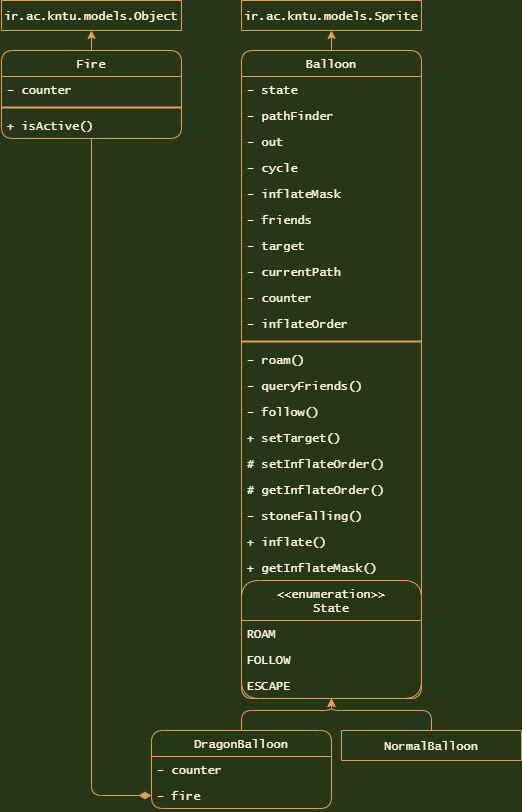

The diagram above was exported from draw.io. Its source (the exported page's mxGraphModel, read from the mxfile embedded in the PNG):
<mxGraphModel dx="820" dy="1129" grid="1" gridSize="10" guides="1" tooltips="1" connect="1" arrows="1" fold="1" page="1" pageScale="1" pageWidth="1169" pageHeight="827" background="#283618" math="0" shadow="0">
  <root>
    <mxCell id="0" />
    <mxCell id="1" parent="0" />
    <mxCell id="43" value="ir.ac.kntu.models.Sprite" style="swimlane;fontStyle=0;childLayout=stackLayout;horizontal=1;startSize=30;fillColor=none;horizontalStack=0;resizeParent=1;resizeParentMax=0;resizeLast=0;collapsible=1;marginBottom=0;strokeColor=#DDA15E;fontColor=#FEFAE0;fontFamily=Lucida Console;align=center;arcSize=0;rounded=1;" parent="1" vertex="1">
      <mxGeometry x="860" y="10" width="180" height="30" as="geometry" />
    </mxCell>
    <mxCell id="150" value="ir.ac.kntu.models.Object" style="swimlane;fontStyle=0;childLayout=stackLayout;horizontal=1;startSize=30;fillColor=none;horizontalStack=0;resizeParent=1;resizeParentMax=0;resizeLast=0;collapsible=1;marginBottom=0;strokeColor=#DDA15E;fontColor=#FEFAE0;fontFamily=Lucida Console;align=center;rounded=1;" parent="1" vertex="1">
      <mxGeometry x="620" y="10" width="180" height="30" as="geometry" />
    </mxCell>
    <mxCell id="247" style="edgeStyle=orthogonalEdgeStyle;curved=0;rounded=1;sketch=0;orthogonalLoop=1;jettySize=auto;html=1;fontColor=#FEFAE0;strokeColor=#DDA15E;fillColor=#BC6C25;" edge="1" parent="1" source="180" target="43">
      <mxGeometry relative="1" as="geometry" />
    </mxCell>
    <mxCell id="180" value="Balloon" style="swimlane;fontStyle=0;childLayout=stackLayout;horizontal=1;startSize=26;fillColor=none;horizontalStack=0;resizeParent=1;resizeParentMax=0;resizeLast=0;collapsible=1;marginBottom=0;strokeColor=#DDA15E;fontColor=#FEFAE0;fontFamily=Lucida Console;align=center;rounded=1;" parent="1" vertex="1">
      <mxGeometry x="860" y="60" width="180" height="648" as="geometry" />
    </mxCell>
    <mxCell id="181" value="- state" style="text;strokeColor=none;fillColor=none;align=left;verticalAlign=top;spacingLeft=4;spacingRight=4;overflow=hidden;rotatable=0;points=[[0,0.5],[1,0.5]];portConstraint=eastwest;fontColor=#FEFAE0;fontFamily=Lucida Console;rounded=1;" parent="180" vertex="1">
      <mxGeometry y="26" width="180" height="26" as="geometry" />
    </mxCell>
    <mxCell id="182" value="- pathFinder" style="text;strokeColor=none;fillColor=none;align=left;verticalAlign=top;spacingLeft=4;spacingRight=4;overflow=hidden;rotatable=0;points=[[0,0.5],[1,0.5]];portConstraint=eastwest;fontColor=#FEFAE0;fontFamily=Lucida Console;rounded=1;" parent="180" vertex="1">
      <mxGeometry y="52" width="180" height="26" as="geometry" />
    </mxCell>
    <mxCell id="183" value="- out" style="text;strokeColor=none;fillColor=none;align=left;verticalAlign=top;spacingLeft=4;spacingRight=4;overflow=hidden;rotatable=0;points=[[0,0.5],[1,0.5]];portConstraint=eastwest;fontColor=#FEFAE0;fontFamily=Lucida Console;rounded=1;" parent="180" vertex="1">
      <mxGeometry y="78" width="180" height="26" as="geometry" />
    </mxCell>
    <mxCell id="184" value="- cycle" style="text;strokeColor=none;fillColor=none;align=left;verticalAlign=top;spacingLeft=4;spacingRight=4;overflow=hidden;rotatable=0;points=[[0,0.5],[1,0.5]];portConstraint=eastwest;fontColor=#FEFAE0;fontFamily=Lucida Console;rounded=1;" parent="180" vertex="1">
      <mxGeometry y="104" width="180" height="26" as="geometry" />
    </mxCell>
    <mxCell id="185" value="- inflateMask" style="text;strokeColor=none;fillColor=none;align=left;verticalAlign=top;spacingLeft=4;spacingRight=4;overflow=hidden;rotatable=0;points=[[0,0.5],[1,0.5]];portConstraint=eastwest;fontColor=#FEFAE0;fontFamily=Lucida Console;rounded=1;" parent="180" vertex="1">
      <mxGeometry y="130" width="180" height="26" as="geometry" />
    </mxCell>
    <mxCell id="186" value="- friends" style="text;strokeColor=none;fillColor=none;align=left;verticalAlign=top;spacingLeft=4;spacingRight=4;overflow=hidden;rotatable=0;points=[[0,0.5],[1,0.5]];portConstraint=eastwest;fontColor=#FEFAE0;fontFamily=Lucida Console;rounded=1;" parent="180" vertex="1">
      <mxGeometry y="156" width="180" height="26" as="geometry" />
    </mxCell>
    <mxCell id="187" value="- target" style="text;strokeColor=none;fillColor=none;align=left;verticalAlign=top;spacingLeft=4;spacingRight=4;overflow=hidden;rotatable=0;points=[[0,0.5],[1,0.5]];portConstraint=eastwest;fontColor=#FEFAE0;fontFamily=Lucida Console;rounded=1;" parent="180" vertex="1">
      <mxGeometry y="182" width="180" height="26" as="geometry" />
    </mxCell>
    <mxCell id="189" value="- currentPath" style="text;strokeColor=none;fillColor=none;align=left;verticalAlign=top;spacingLeft=4;spacingRight=4;overflow=hidden;rotatable=0;points=[[0,0.5],[1,0.5]];portConstraint=eastwest;fontColor=#FEFAE0;fontFamily=Lucida Console;rounded=1;" parent="180" vertex="1">
      <mxGeometry y="208" width="180" height="26" as="geometry" />
    </mxCell>
    <mxCell id="190" value="- counter" style="text;strokeColor=none;fillColor=none;align=left;verticalAlign=top;spacingLeft=4;spacingRight=4;overflow=hidden;rotatable=0;points=[[0,0.5],[1,0.5]];portConstraint=eastwest;fontColor=#FEFAE0;fontFamily=Lucida Console;rounded=1;" parent="180" vertex="1">
      <mxGeometry y="234" width="180" height="26" as="geometry" />
    </mxCell>
    <mxCell id="191" value="- inflateOrder" style="text;strokeColor=none;fillColor=none;align=left;verticalAlign=top;spacingLeft=4;spacingRight=4;overflow=hidden;rotatable=0;points=[[0,0.5],[1,0.5]];portConstraint=eastwest;fontColor=#FEFAE0;fontFamily=Lucida Console;rounded=1;" parent="180" vertex="1">
      <mxGeometry y="260" width="180" height="26" as="geometry" />
    </mxCell>
    <mxCell id="188" value="" style="line;strokeWidth=2;html=1;shadow=0;glass=0;sketch=0;fontFamily=Comic Sans MS;fontColor=#FEFAE0;fillColor=none;align=center;strokeColor=#DDA15E;labelBackgroundColor=#283618;rounded=1;" parent="180" vertex="1">
      <mxGeometry y="286" width="180" height="10" as="geometry" />
    </mxCell>
    <mxCell id="193" value="- roam()" style="text;strokeColor=none;fillColor=none;align=left;verticalAlign=top;spacingLeft=4;spacingRight=4;overflow=hidden;rotatable=0;points=[[0,0.5],[1,0.5]];portConstraint=eastwest;fontColor=#FEFAE0;fontFamily=Lucida Console;rounded=1;" parent="180" vertex="1">
      <mxGeometry y="296" width="180" height="26" as="geometry" />
    </mxCell>
    <mxCell id="192" value="- queryFriends()" style="text;strokeColor=none;fillColor=none;align=left;verticalAlign=top;spacingLeft=4;spacingRight=4;overflow=hidden;rotatable=0;points=[[0,0.5],[1,0.5]];portConstraint=eastwest;fontColor=#FEFAE0;fontFamily=Lucida Console;rounded=1;" parent="180" vertex="1">
      <mxGeometry y="322" width="180" height="26" as="geometry" />
    </mxCell>
    <mxCell id="194" value="- follow()" style="text;strokeColor=none;fillColor=none;align=left;verticalAlign=top;spacingLeft=4;spacingRight=4;overflow=hidden;rotatable=0;points=[[0,0.5],[1,0.5]];portConstraint=eastwest;fontColor=#FEFAE0;fontFamily=Lucida Console;rounded=1;" parent="180" vertex="1">
      <mxGeometry y="348" width="180" height="26" as="geometry" />
    </mxCell>
    <mxCell id="195" value="+ setTarget()" style="text;strokeColor=none;fillColor=none;align=left;verticalAlign=top;spacingLeft=4;spacingRight=4;overflow=hidden;rotatable=0;points=[[0,0.5],[1,0.5]];portConstraint=eastwest;fontColor=#FEFAE0;fontFamily=Lucida Console;rounded=1;" parent="180" vertex="1">
      <mxGeometry y="374" width="180" height="26" as="geometry" />
    </mxCell>
    <mxCell id="196" value="# setInflateOrder()" style="text;strokeColor=none;fillColor=none;align=left;verticalAlign=top;spacingLeft=4;spacingRight=4;overflow=hidden;rotatable=0;points=[[0,0.5],[1,0.5]];portConstraint=eastwest;fontColor=#FEFAE0;fontFamily=Lucida Console;rounded=1;" parent="180" vertex="1">
      <mxGeometry y="400" width="180" height="26" as="geometry" />
    </mxCell>
    <mxCell id="198" value="# getInflateOrder()" style="text;strokeColor=none;fillColor=none;align=left;verticalAlign=top;spacingLeft=4;spacingRight=4;overflow=hidden;rotatable=0;points=[[0,0.5],[1,0.5]];portConstraint=eastwest;fontColor=#FEFAE0;fontFamily=Lucida Console;rounded=1;" parent="180" vertex="1">
      <mxGeometry y="426" width="180" height="26" as="geometry" />
    </mxCell>
    <mxCell id="197" value="- stoneFalling()" style="text;strokeColor=none;fillColor=none;align=left;verticalAlign=top;spacingLeft=4;spacingRight=4;overflow=hidden;rotatable=0;points=[[0,0.5],[1,0.5]];portConstraint=eastwest;fontColor=#FEFAE0;fontFamily=Lucida Console;rounded=1;" parent="180" vertex="1">
      <mxGeometry y="452" width="180" height="26" as="geometry" />
    </mxCell>
    <mxCell id="199" value="+ inflate()" style="text;strokeColor=none;fillColor=none;align=left;verticalAlign=top;spacingLeft=4;spacingRight=4;overflow=hidden;rotatable=0;points=[[0,0.5],[1,0.5]];portConstraint=eastwest;fontColor=#FEFAE0;fontFamily=Lucida Console;rounded=1;" parent="180" vertex="1">
      <mxGeometry y="478" width="180" height="26" as="geometry" />
    </mxCell>
    <mxCell id="200" value="+ getInflateMask()" style="text;strokeColor=none;fillColor=none;align=left;verticalAlign=top;spacingLeft=4;spacingRight=4;overflow=hidden;rotatable=0;points=[[0,0.5],[1,0.5]];portConstraint=eastwest;fontColor=#FEFAE0;fontFamily=Lucida Console;rounded=1;" parent="180" vertex="1">
      <mxGeometry y="504" width="180" height="26" as="geometry" />
    </mxCell>
    <mxCell id="207" value="&lt;&lt;enumeration&gt;&gt;&#10;State" style="swimlane;fontStyle=0;childLayout=stackLayout;horizontal=1;startSize=40;fillColor=none;horizontalStack=0;resizeParent=1;resizeParentMax=0;resizeLast=0;collapsible=1;marginBottom=0;strokeColor=#DDA15E;fontColor=#FEFAE0;fontFamily=Lucida Console;align=center;rounded=1;" parent="180" vertex="1">
      <mxGeometry y="530" width="180" height="118" as="geometry" />
    </mxCell>
    <mxCell id="208" value="ROAM" style="text;strokeColor=none;fillColor=none;align=left;verticalAlign=top;spacingLeft=4;spacingRight=4;overflow=hidden;rotatable=0;points=[[0,0.5],[1,0.5]];portConstraint=eastwest;fontColor=#FEFAE0;fontFamily=Lucida Console;rounded=1;" parent="207" vertex="1">
      <mxGeometry y="40" width="180" height="26" as="geometry" />
    </mxCell>
    <mxCell id="209" value="FOLLOW" style="text;strokeColor=none;fillColor=none;align=left;verticalAlign=top;spacingLeft=4;spacingRight=4;overflow=hidden;rotatable=0;points=[[0,0.5],[1,0.5]];portConstraint=eastwest;fontColor=#FEFAE0;fontFamily=Lucida Console;rounded=1;" parent="207" vertex="1">
      <mxGeometry y="66" width="180" height="26" as="geometry" />
    </mxCell>
    <mxCell id="217" value="ESCAPE" style="text;strokeColor=none;fillColor=none;align=left;verticalAlign=top;spacingLeft=4;spacingRight=4;overflow=hidden;rotatable=0;points=[[0,0.5],[1,0.5]];portConstraint=eastwest;fontColor=#FEFAE0;fontFamily=Lucida Console;rounded=1;" parent="207" vertex="1">
      <mxGeometry y="92" width="180" height="26" as="geometry" />
    </mxCell>
    <mxCell id="249" style="edgeStyle=orthogonalEdgeStyle;curved=0;rounded=1;sketch=0;orthogonalLoop=1;jettySize=auto;html=1;fontColor=#FEFAE0;strokeColor=#DDA15E;fillColor=#BC6C25;" edge="1" parent="1" source="218" target="180">
      <mxGeometry relative="1" as="geometry" />
    </mxCell>
    <mxCell id="218" value="NormalBalloon" style="swimlane;fontStyle=0;childLayout=stackLayout;horizontal=1;startSize=30;fillColor=none;horizontalStack=0;resizeParent=1;resizeParentMax=0;resizeLast=0;collapsible=1;marginBottom=0;strokeColor=#DDA15E;fontColor=#FEFAE0;fontFamily=Lucida Console;align=center;rounded=1;" parent="1" vertex="1">
      <mxGeometry x="960" y="740" width="180" height="30" as="geometry" />
    </mxCell>
    <mxCell id="248" style="edgeStyle=orthogonalEdgeStyle;curved=0;rounded=1;sketch=0;orthogonalLoop=1;jettySize=auto;html=1;fontColor=#FEFAE0;strokeColor=#DDA15E;fillColor=#BC6C25;" edge="1" parent="1" source="232" target="180">
      <mxGeometry relative="1" as="geometry">
        <Array as="points">
          <mxPoint x="860" y="720" />
          <mxPoint x="950" y="720" />
        </Array>
      </mxGeometry>
    </mxCell>
    <mxCell id="232" value="DragonBalloon" style="swimlane;fontStyle=0;childLayout=stackLayout;horizontal=1;startSize=26;fillColor=none;horizontalStack=0;resizeParent=1;resizeParentMax=0;resizeLast=0;collapsible=1;marginBottom=0;strokeColor=#DDA15E;fontColor=#FEFAE0;fontFamily=Lucida Console;align=center;rounded=1;" parent="1" vertex="1">
      <mxGeometry x="770" y="740" width="180" height="78" as="geometry" />
    </mxCell>
    <mxCell id="233" value="- counter" style="text;strokeColor=none;fillColor=none;align=left;verticalAlign=top;spacingLeft=4;spacingRight=4;overflow=hidden;rotatable=0;points=[[0,0.5],[1,0.5]];portConstraint=eastwest;fontColor=#FEFAE0;fontFamily=Lucida Console;rounded=1;" parent="232" vertex="1">
      <mxGeometry y="26" width="180" height="26" as="geometry" />
    </mxCell>
    <mxCell id="234" value="- fire" style="text;strokeColor=none;fillColor=none;align=left;verticalAlign=top;spacingLeft=4;spacingRight=4;overflow=hidden;rotatable=0;points=[[0,0.5],[1,0.5]];portConstraint=eastwest;fontColor=#FEFAE0;fontFamily=Lucida Console;rounded=1;" parent="232" vertex="1">
      <mxGeometry y="52" width="180" height="26" as="geometry" />
    </mxCell>
    <mxCell id="246" style="edgeStyle=orthogonalEdgeStyle;curved=0;sketch=0;orthogonalLoop=1;jettySize=auto;html=1;fontColor=#FEFAE0;strokeColor=#DDA15E;fillColor=#BC6C25;labelBackgroundColor=#283618;" parent="1" source="242" target="150" edge="1">
      <mxGeometry relative="1" as="geometry" />
    </mxCell>
    <mxCell id="251" style="edgeStyle=orthogonalEdgeStyle;curved=0;rounded=1;sketch=0;orthogonalLoop=1;jettySize=auto;html=1;entryX=0;entryY=0.5;entryDx=0;entryDy=0;fontColor=#FEFAE0;strokeColor=#DDA15E;fillColor=#BC6C25;endArrow=diamondThin;endFill=1;endSize=10;" edge="1" parent="1" source="242" target="234">
      <mxGeometry relative="1" as="geometry" />
    </mxCell>
    <mxCell id="242" value="Fire" style="swimlane;fontStyle=0;childLayout=stackLayout;horizontal=1;startSize=26;fillColor=none;horizontalStack=0;resizeParent=1;resizeParentMax=0;resizeLast=0;collapsible=1;marginBottom=0;strokeColor=#DDA15E;fontColor=#FEFAE0;fontFamily=Lucida Console;align=center;rounded=1;" parent="1" vertex="1">
      <mxGeometry x="620" y="60" width="180" height="88" as="geometry" />
    </mxCell>
    <mxCell id="243" value="- counter" style="text;strokeColor=none;fillColor=none;align=left;verticalAlign=top;spacingLeft=4;spacingRight=4;overflow=hidden;rotatable=0;points=[[0,0.5],[1,0.5]];portConstraint=eastwest;fontColor=#FEFAE0;fontFamily=Lucida Console;rounded=1;" parent="242" vertex="1">
      <mxGeometry y="26" width="180" height="26" as="geometry" />
    </mxCell>
    <mxCell id="245" value="" style="line;strokeWidth=2;html=1;shadow=0;glass=0;sketch=0;fontFamily=Comic Sans MS;fontColor=#FEFAE0;fillColor=none;align=center;strokeColor=#DDA15E;labelBackgroundColor=#283618;rounded=1;" parent="242" vertex="1">
      <mxGeometry y="52" width="180" height="10" as="geometry" />
    </mxCell>
    <mxCell id="244" value="+ isActive()" style="text;strokeColor=none;fillColor=none;align=left;verticalAlign=top;spacingLeft=4;spacingRight=4;overflow=hidden;rotatable=0;points=[[0,0.5],[1,0.5]];portConstraint=eastwest;fontColor=#FEFAE0;fontFamily=Lucida Console;rounded=1;" parent="242" vertex="1">
      <mxGeometry y="62" width="180" height="26" as="geometry" />
    </mxCell>
  </root>
</mxGraphModel>